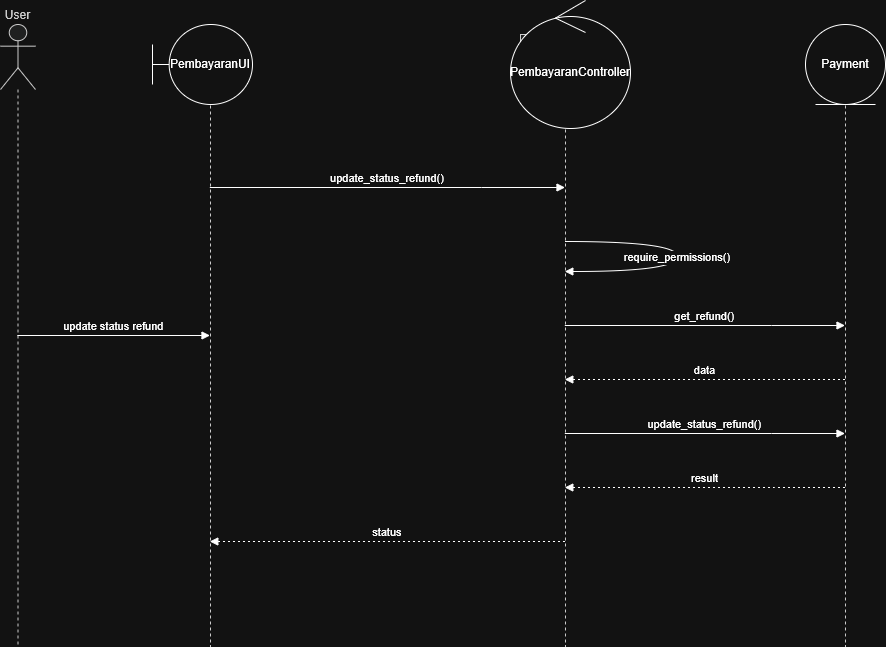

The diagram above was exported from draw.io. Its source (the exported page's mxGraphModel, read from the mxfile embedded in the PNG):
<mxGraphModel dx="1465" dy="1872" grid="1" gridSize="10" guides="1" tooltips="1" connect="1" arrows="1" fold="1" page="1" pageScale="1" pageWidth="850" pageHeight="1100" math="0" shadow="0">
  <root>
    <mxCell id="0" />
    <mxCell id="1" parent="0" />
    <mxCell id="APXaOsyeMBQCcNxGV77--1" parent="1" style="shape=umlLifeline;perimeter=lifelinePerimeter;whiteSpace=wrap;container=1;dropTarget=0;collapsible=0;recursiveResize=0;outlineConnect=0;portConstraint=eastwest;newEdgeStyle={&quot;edgeStyle&quot;:&quot;elbowEdgeStyle&quot;,&quot;elbow&quot;:&quot;vertical&quot;,&quot;curved&quot;:0,&quot;rounded&quot;:0};participant=umlActor;verticalAlign=bottom;labelPosition=center;verticalLabelPosition=top;align=center;size=65;fillColor=light-dark(#eeeeee,#1f2020);strokeColor=light-dark(#999999,#cccccc);fontColor=light-dark(#333333,#cccccc);" value="User" vertex="1">
      <mxGeometry height="622" width="35" x="20" y="20" as="geometry" />
    </mxCell>
    <mxCell id="APXaOsyeMBQCcNxGV77--2" parent="1" style="shape=umlLifeline;perimeter=lifelinePerimeter;whiteSpace=wrap;container=1;dropTarget=0;collapsible=0;recursiveResize=0;outlineConnect=0;portConstraint=eastwest;newEdgeStyle={&quot;edgeStyle&quot;:&quot;elbowEdgeStyle&quot;,&quot;elbow&quot;:&quot;vertical&quot;,&quot;curved&quot;:0,&quot;rounded&quot;:0};size=65;fillColor=light-dark(#eeeeee,#1f2020);strokeColor=light-dark(#999999,#cccccc);fontColor=light-dark(#333333,#cccccc);" value="" vertex="1">
      <mxGeometry height="612" width="20" x="220" y="30" as="geometry" />
    </mxCell>
    <mxCell id="APXaOsyeMBQCcNxGV77--3" parent="1" style="shape=umlLifeline;perimeter=lifelinePerimeter;whiteSpace=wrap;container=1;dropTarget=0;collapsible=0;recursiveResize=0;outlineConnect=0;portConstraint=eastwest;newEdgeStyle={&quot;edgeStyle&quot;:&quot;elbowEdgeStyle&quot;,&quot;elbow&quot;:&quot;vertical&quot;,&quot;curved&quot;:0,&quot;rounded&quot;:0};size=65;fillColor=light-dark(#eeeeee,#1f2020);strokeColor=light-dark(#999999,#cccccc);fontColor=light-dark(#333333,#cccccc);" value="" vertex="1">
      <mxGeometry height="612" width="90" x="540" y="30" as="geometry" />
    </mxCell>
    <mxCell id="APXaOsyeMBQCcNxGV77--4" parent="1" style="shape=umlLifeline;perimeter=lifelinePerimeter;whiteSpace=wrap;container=1;dropTarget=0;collapsible=0;recursiveResize=0;outlineConnect=0;portConstraint=eastwest;newEdgeStyle={&quot;edgeStyle&quot;:&quot;elbowEdgeStyle&quot;,&quot;elbow&quot;:&quot;vertical&quot;,&quot;curved&quot;:0,&quot;rounded&quot;:0};size=65;fillColor=light-dark(#eeeeee,#1f2020);strokeColor=light-dark(#999999,#cccccc);fontColor=light-dark(#333333,#cccccc);" value="" vertex="1">
      <mxGeometry height="612" width="30" x="850" y="30" as="geometry" />
    </mxCell>
    <mxCell id="APXaOsyeMBQCcNxGV77--5" edge="1" parent="1" source="APXaOsyeMBQCcNxGV77--1" style="verticalAlign=bottom;edgeStyle=elbowEdgeStyle;elbow=vertical;curved=0;rounded=0;endArrow=block;" target="APXaOsyeMBQCcNxGV77--2" value="update status refund">
      <mxGeometry relative="1" as="geometry">
        <Array as="points">
          <mxPoint x="226" y="129" />
        </Array>
      </mxGeometry>
    </mxCell>
    <mxCell id="APXaOsyeMBQCcNxGV77--6" edge="1" parent="1" source="APXaOsyeMBQCcNxGV77--2" style="verticalAlign=bottom;edgeStyle=elbowEdgeStyle;elbow=vertical;curved=0;rounded=0;endArrow=block;" target="APXaOsyeMBQCcNxGV77--3" value="update_status_refund()">
      <mxGeometry relative="1" as="geometry">
        <Array as="points">
          <mxPoint x="501" y="183" />
        </Array>
      </mxGeometry>
    </mxCell>
    <mxCell id="APXaOsyeMBQCcNxGV77--7" edge="1" parent="1" source="APXaOsyeMBQCcNxGV77--3" style="curved=1;endArrow=block;rounded=0;" target="APXaOsyeMBQCcNxGV77--3" value="require_permissions()">
      <mxGeometry relative="1" as="geometry">
        <Array as="points">
          <mxPoint x="697" y="237" />
          <mxPoint x="697" y="267" />
        </Array>
      </mxGeometry>
    </mxCell>
    <mxCell id="APXaOsyeMBQCcNxGV77--8" edge="1" parent="1" source="APXaOsyeMBQCcNxGV77--3" style="verticalAlign=bottom;edgeStyle=elbowEdgeStyle;elbow=vertical;curved=0;rounded=0;endArrow=block;" target="APXaOsyeMBQCcNxGV77--4" value="get_refund()">
      <mxGeometry relative="1" as="geometry">
        <Array as="points">
          <mxPoint x="791" y="321" />
        </Array>
      </mxGeometry>
    </mxCell>
    <mxCell id="APXaOsyeMBQCcNxGV77--9" edge="1" parent="1" source="APXaOsyeMBQCcNxGV77--4" style="verticalAlign=bottom;edgeStyle=elbowEdgeStyle;elbow=vertical;curved=0;rounded=0;dashed=1;dashPattern=2 3;endArrow=block;" target="APXaOsyeMBQCcNxGV77--3" value="data">
      <mxGeometry relative="1" as="geometry">
        <Array as="points">
          <mxPoint x="794" y="375" />
        </Array>
      </mxGeometry>
    </mxCell>
    <mxCell id="APXaOsyeMBQCcNxGV77--10" edge="1" parent="1" source="APXaOsyeMBQCcNxGV77--3" style="verticalAlign=bottom;edgeStyle=elbowEdgeStyle;elbow=vertical;curved=0;rounded=0;endArrow=block;" target="APXaOsyeMBQCcNxGV77--4" value="update_status_refund()">
      <mxGeometry relative="1" as="geometry">
        <Array as="points">
          <mxPoint x="791" y="429" />
        </Array>
      </mxGeometry>
    </mxCell>
    <mxCell id="APXaOsyeMBQCcNxGV77--11" edge="1" parent="1" source="APXaOsyeMBQCcNxGV77--4" style="verticalAlign=bottom;edgeStyle=elbowEdgeStyle;elbow=vertical;curved=0;rounded=0;dashed=1;dashPattern=2 3;endArrow=block;" target="APXaOsyeMBQCcNxGV77--3" value="result">
      <mxGeometry relative="1" as="geometry">
        <Array as="points">
          <mxPoint x="794" y="483" />
        </Array>
      </mxGeometry>
    </mxCell>
    <mxCell id="APXaOsyeMBQCcNxGV77--12" edge="1" parent="1" source="APXaOsyeMBQCcNxGV77--3" style="verticalAlign=bottom;edgeStyle=elbowEdgeStyle;elbow=vertical;curved=0;rounded=0;dashed=1;dashPattern=2 3;endArrow=block;" target="APXaOsyeMBQCcNxGV77--2" value="status">
      <mxGeometry relative="1" as="geometry">
        <Array as="points">
          <mxPoint x="504" y="537" />
        </Array>
      </mxGeometry>
    </mxCell>
    <mxCell id="APXaOsyeMBQCcNxGV77--13" parent="1" style="shape=umlBoundary;whiteSpace=wrap;html=1;" value="PembayaranUI" vertex="1">
      <mxGeometry height="80" width="100" x="172" y="20" as="geometry" />
    </mxCell>
    <mxCell id="APXaOsyeMBQCcNxGV77--14" parent="1" style="ellipse;shape=umlControl;whiteSpace=wrap;html=1;" value="PembayaranController" vertex="1">
      <mxGeometry height="128" width="120" x="530" y="-4" as="geometry" />
    </mxCell>
    <mxCell id="APXaOsyeMBQCcNxGV77--15" parent="1" style="ellipse;shape=umlEntity;whiteSpace=wrap;html=1;" value="Payment" vertex="1">
      <mxGeometry height="80" width="80" x="825" y="20" as="geometry" />
    </mxCell>
  </root>
</mxGraphModel>